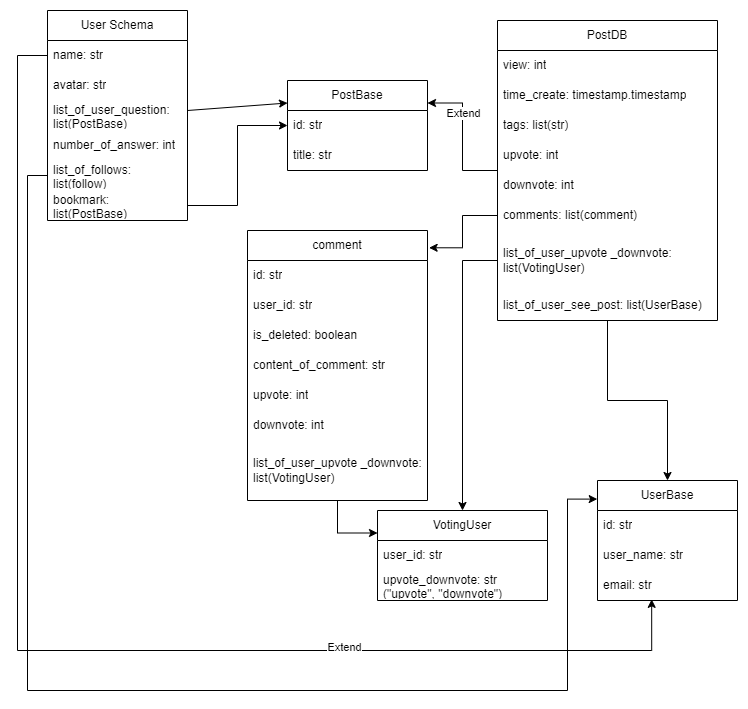

The diagram above was exported from draw.io. Its source (the exported page's mxGraphModel, read from the mxfile embedded in the PNG):
<mxGraphModel dx="813" dy="510" grid="1" gridSize="10" guides="1" tooltips="1" connect="1" arrows="1" fold="1" page="1" pageScale="1" pageWidth="850" pageHeight="1100" math="0" shadow="0">
  <root>
    <mxCell id="0" />
    <mxCell id="1" parent="0" />
    <mxCell id="CRb5pS1KJQ5tMgXG1IN5-1" value="User Schema" style="swimlane;fontStyle=0;childLayout=stackLayout;horizontal=1;startSize=30;horizontalStack=0;resizeParent=1;resizeParentMax=0;resizeLast=0;collapsible=1;marginBottom=0;whiteSpace=wrap;html=1;" parent="1" vertex="1">
      <mxGeometry x="70" y="60" width="140" height="210" as="geometry" />
    </mxCell>
    <mxCell id="CRb5pS1KJQ5tMgXG1IN5-2" value="name: str" style="text;strokeColor=none;fillColor=none;align=left;verticalAlign=middle;spacingLeft=4;spacingRight=4;overflow=hidden;points=[[0,0.5],[1,0.5]];portConstraint=eastwest;rotatable=0;whiteSpace=wrap;html=1;" parent="CRb5pS1KJQ5tMgXG1IN5-1" vertex="1">
      <mxGeometry y="30" width="140" height="30" as="geometry" />
    </mxCell>
    <mxCell id="CRb5pS1KJQ5tMgXG1IN5-3" value="avatar: str" style="text;strokeColor=none;fillColor=none;align=left;verticalAlign=middle;spacingLeft=4;spacingRight=4;overflow=hidden;points=[[0,0.5],[1,0.5]];portConstraint=eastwest;rotatable=0;whiteSpace=wrap;html=1;" parent="CRb5pS1KJQ5tMgXG1IN5-1" vertex="1">
      <mxGeometry y="60" width="140" height="30" as="geometry" />
    </mxCell>
    <mxCell id="CRb5pS1KJQ5tMgXG1IN5-4" value="list_of_user_question: list(PostBase)" style="text;strokeColor=none;fillColor=none;align=left;verticalAlign=middle;spacingLeft=4;spacingRight=4;overflow=hidden;points=[[0,0.5],[1,0.5]];portConstraint=eastwest;rotatable=0;whiteSpace=wrap;html=1;" parent="CRb5pS1KJQ5tMgXG1IN5-1" vertex="1">
      <mxGeometry y="90" width="140" height="30" as="geometry" />
    </mxCell>
    <mxCell id="CRb5pS1KJQ5tMgXG1IN5-10" value="number_of_answer: int" style="text;strokeColor=none;fillColor=none;align=left;verticalAlign=middle;spacingLeft=4;spacingRight=4;overflow=hidden;points=[[0,0.5],[1,0.5]];portConstraint=eastwest;rotatable=0;whiteSpace=wrap;html=1;" parent="CRb5pS1KJQ5tMgXG1IN5-1" vertex="1">
      <mxGeometry y="120" width="140" height="30" as="geometry" />
    </mxCell>
    <mxCell id="K9BHtQWIgbSMdOkqMWRI-25" value="list_of_follows: list(follow)" style="text;strokeColor=none;fillColor=none;align=left;verticalAlign=middle;spacingLeft=4;spacingRight=4;overflow=hidden;points=[[0,0.5],[1,0.5]];portConstraint=eastwest;rotatable=0;whiteSpace=wrap;html=1;" parent="CRb5pS1KJQ5tMgXG1IN5-1" vertex="1">
      <mxGeometry y="150" width="140" height="30" as="geometry" />
    </mxCell>
    <mxCell id="CRb5pS1KJQ5tMgXG1IN5-11" value="bookmark: list(PostBase)" style="text;strokeColor=none;fillColor=none;align=left;verticalAlign=middle;spacingLeft=4;spacingRight=4;overflow=hidden;points=[[0,0.5],[1,0.5]];portConstraint=eastwest;rotatable=0;whiteSpace=wrap;html=1;" parent="CRb5pS1KJQ5tMgXG1IN5-1" vertex="1">
      <mxGeometry y="180" width="140" height="30" as="geometry" />
    </mxCell>
    <mxCell id="CRb5pS1KJQ5tMgXG1IN5-5" value="" style="endArrow=classic;html=1;rounded=0;entryX=0;entryY=0.25;entryDx=0;entryDy=0;" parent="1" target="K9BHtQWIgbSMdOkqMWRI-19" edge="1">
      <mxGeometry width="50" height="50" relative="1" as="geometry">
        <mxPoint x="210" y="160" as="sourcePoint" />
        <mxPoint x="300" y="160" as="targetPoint" />
      </mxGeometry>
    </mxCell>
    <mxCell id="CRb5pS1KJQ5tMgXG1IN5-65" style="edgeStyle=orthogonalEdgeStyle;rounded=0;orthogonalLoop=1;jettySize=auto;html=1;entryX=0.5;entryY=0;entryDx=0;entryDy=0;" parent="1" source="CRb5pS1KJQ5tMgXG1IN5-33" target="CRb5pS1KJQ5tMgXG1IN5-66" edge="1">
      <mxGeometry relative="1" as="geometry">
        <mxPoint x="630" y="460" as="targetPoint" />
      </mxGeometry>
    </mxCell>
    <mxCell id="K9BHtQWIgbSMdOkqMWRI-23" style="edgeStyle=orthogonalEdgeStyle;rounded=0;orthogonalLoop=1;jettySize=auto;html=1;entryX=1;entryY=0.25;entryDx=0;entryDy=0;" parent="1" source="CRb5pS1KJQ5tMgXG1IN5-33" target="K9BHtQWIgbSMdOkqMWRI-19" edge="1">
      <mxGeometry relative="1" as="geometry" />
    </mxCell>
    <mxCell id="K9BHtQWIgbSMdOkqMWRI-24" value="Extend" style="edgeLabel;html=1;align=center;verticalAlign=middle;resizable=0;points=[];" parent="K9BHtQWIgbSMdOkqMWRI-23" vertex="1" connectable="0">
      <mxGeometry x="0.3597" relative="1" as="geometry">
        <mxPoint as="offset" />
      </mxGeometry>
    </mxCell>
    <mxCell id="CRb5pS1KJQ5tMgXG1IN5-33" value="PostDB" style="swimlane;fontStyle=0;childLayout=stackLayout;horizontal=1;startSize=30;horizontalStack=0;resizeParent=1;resizeParentMax=0;resizeLast=0;collapsible=1;marginBottom=0;whiteSpace=wrap;html=1;" parent="1" vertex="1">
      <mxGeometry x="520" y="70" width="220" height="300" as="geometry" />
    </mxCell>
    <mxCell id="CRb5pS1KJQ5tMgXG1IN5-35" value="view: int" style="text;strokeColor=none;fillColor=none;align=left;verticalAlign=middle;spacingLeft=4;spacingRight=4;overflow=hidden;points=[[0,0.5],[1,0.5]];portConstraint=eastwest;rotatable=0;whiteSpace=wrap;html=1;" parent="CRb5pS1KJQ5tMgXG1IN5-33" vertex="1">
      <mxGeometry y="30" width="220" height="30" as="geometry" />
    </mxCell>
    <mxCell id="CRb5pS1KJQ5tMgXG1IN5-36" value="time_create: timestamp.timestamp" style="text;strokeColor=none;fillColor=none;align=left;verticalAlign=middle;spacingLeft=4;spacingRight=4;overflow=hidden;points=[[0,0.5],[1,0.5]];portConstraint=eastwest;rotatable=0;whiteSpace=wrap;html=1;" parent="CRb5pS1KJQ5tMgXG1IN5-33" vertex="1">
      <mxGeometry y="60" width="220" height="30" as="geometry" />
    </mxCell>
    <mxCell id="CRb5pS1KJQ5tMgXG1IN5-38" value="tags: list(str)" style="text;strokeColor=none;fillColor=none;align=left;verticalAlign=middle;spacingLeft=4;spacingRight=4;overflow=hidden;points=[[0,0.5],[1,0.5]];portConstraint=eastwest;rotatable=0;whiteSpace=wrap;html=1;" parent="CRb5pS1KJQ5tMgXG1IN5-33" vertex="1">
      <mxGeometry y="90" width="220" height="30" as="geometry" />
    </mxCell>
    <mxCell id="CRb5pS1KJQ5tMgXG1IN5-39" value="upvote: int" style="text;strokeColor=none;fillColor=none;align=left;verticalAlign=middle;spacingLeft=4;spacingRight=4;overflow=hidden;points=[[0,0.5],[1,0.5]];portConstraint=eastwest;rotatable=0;whiteSpace=wrap;html=1;" parent="CRb5pS1KJQ5tMgXG1IN5-33" vertex="1">
      <mxGeometry y="120" width="220" height="30" as="geometry" />
    </mxCell>
    <mxCell id="CRb5pS1KJQ5tMgXG1IN5-40" value="downvote: int&amp;nbsp;" style="text;strokeColor=none;fillColor=none;align=left;verticalAlign=middle;spacingLeft=4;spacingRight=4;overflow=hidden;points=[[0,0.5],[1,0.5]];portConstraint=eastwest;rotatable=0;whiteSpace=wrap;html=1;" parent="CRb5pS1KJQ5tMgXG1IN5-33" vertex="1">
      <mxGeometry y="150" width="220" height="30" as="geometry" />
    </mxCell>
    <mxCell id="CRb5pS1KJQ5tMgXG1IN5-43" value="comments: list(comment)" style="text;strokeColor=none;fillColor=none;align=left;verticalAlign=middle;spacingLeft=4;spacingRight=4;overflow=hidden;points=[[0,0.5],[1,0.5]];portConstraint=eastwest;rotatable=0;whiteSpace=wrap;html=1;" parent="CRb5pS1KJQ5tMgXG1IN5-33" vertex="1">
      <mxGeometry y="180" width="220" height="30" as="geometry" />
    </mxCell>
    <mxCell id="CRb5pS1KJQ5tMgXG1IN5-44" value="list_of_user_upvote _downvote: &lt;br&gt;list(&lt;span style=&quot;text-align: center;&quot;&gt;VotingUser&lt;/span&gt;)" style="text;strokeColor=none;fillColor=none;align=left;verticalAlign=middle;spacingLeft=4;spacingRight=4;overflow=hidden;points=[[0,0.5],[1,0.5]];portConstraint=eastwest;rotatable=0;whiteSpace=wrap;html=1;" parent="CRb5pS1KJQ5tMgXG1IN5-33" vertex="1">
      <mxGeometry y="210" width="220" height="60" as="geometry" />
    </mxCell>
    <mxCell id="CRb5pS1KJQ5tMgXG1IN5-42" value="list_of_user_see_post: list(UserBase)" style="text;strokeColor=none;fillColor=none;align=left;verticalAlign=middle;spacingLeft=4;spacingRight=4;overflow=hidden;points=[[0,0.5],[1,0.5]];portConstraint=eastwest;rotatable=0;whiteSpace=wrap;html=1;" parent="CRb5pS1KJQ5tMgXG1IN5-33" vertex="1">
      <mxGeometry y="270" width="220" height="30" as="geometry" />
    </mxCell>
    <mxCell id="CRb5pS1KJQ5tMgXG1IN5-49" style="edgeStyle=orthogonalEdgeStyle;rounded=0;orthogonalLoop=1;jettySize=auto;html=1;entryX=1.009;entryY=0.064;entryDx=0;entryDy=0;entryPerimeter=0;" parent="1" source="CRb5pS1KJQ5tMgXG1IN5-43" target="CRb5pS1KJQ5tMgXG1IN5-51" edge="1">
      <mxGeometry relative="1" as="geometry">
        <mxPoint x="450" y="295" as="targetPoint" />
      </mxGeometry>
    </mxCell>
    <mxCell id="CRb5pS1KJQ5tMgXG1IN5-82" style="edgeStyle=orthogonalEdgeStyle;rounded=0;orthogonalLoop=1;jettySize=auto;html=1;entryX=0;entryY=0.25;entryDx=0;entryDy=0;" parent="1" source="CRb5pS1KJQ5tMgXG1IN5-51" target="CRb5pS1KJQ5tMgXG1IN5-61" edge="1">
      <mxGeometry relative="1" as="geometry" />
    </mxCell>
    <mxCell id="CRb5pS1KJQ5tMgXG1IN5-51" value="comment" style="swimlane;fontStyle=0;childLayout=stackLayout;horizontal=1;startSize=30;horizontalStack=0;resizeParent=1;resizeParentMax=0;resizeLast=0;collapsible=1;marginBottom=0;whiteSpace=wrap;html=1;" parent="1" vertex="1">
      <mxGeometry x="270" y="280" width="180" height="270" as="geometry" />
    </mxCell>
    <mxCell id="K9BHtQWIgbSMdOkqMWRI-13" value="id: str" style="text;strokeColor=none;fillColor=none;align=left;verticalAlign=middle;spacingLeft=4;spacingRight=4;overflow=hidden;points=[[0,0.5],[1,0.5]];portConstraint=eastwest;rotatable=0;whiteSpace=wrap;html=1;" parent="CRb5pS1KJQ5tMgXG1IN5-51" vertex="1">
      <mxGeometry y="30" width="180" height="30" as="geometry" />
    </mxCell>
    <mxCell id="CRb5pS1KJQ5tMgXG1IN5-52" value="user_id: str" style="text;strokeColor=none;fillColor=none;align=left;verticalAlign=middle;spacingLeft=4;spacingRight=4;overflow=hidden;points=[[0,0.5],[1,0.5]];portConstraint=eastwest;rotatable=0;whiteSpace=wrap;html=1;" parent="CRb5pS1KJQ5tMgXG1IN5-51" vertex="1">
      <mxGeometry y="60" width="180" height="30" as="geometry" />
    </mxCell>
    <mxCell id="CRb5pS1KJQ5tMgXG1IN5-53" value="is_deleted: boolean" style="text;strokeColor=none;fillColor=none;align=left;verticalAlign=middle;spacingLeft=4;spacingRight=4;overflow=hidden;points=[[0,0.5],[1,0.5]];portConstraint=eastwest;rotatable=0;whiteSpace=wrap;html=1;" parent="CRb5pS1KJQ5tMgXG1IN5-51" vertex="1">
      <mxGeometry y="90" width="180" height="30" as="geometry" />
    </mxCell>
    <mxCell id="CRb5pS1KJQ5tMgXG1IN5-72" value="content_of_comment: str" style="text;strokeColor=none;fillColor=none;align=left;verticalAlign=middle;spacingLeft=4;spacingRight=4;overflow=hidden;points=[[0,0.5],[1,0.5]];portConstraint=eastwest;rotatable=0;whiteSpace=wrap;html=1;" parent="CRb5pS1KJQ5tMgXG1IN5-51" vertex="1">
      <mxGeometry y="120" width="180" height="30" as="geometry" />
    </mxCell>
    <mxCell id="CRb5pS1KJQ5tMgXG1IN5-73" value="upvote: int" style="text;strokeColor=none;fillColor=none;align=left;verticalAlign=middle;spacingLeft=4;spacingRight=4;overflow=hidden;points=[[0,0.5],[1,0.5]];portConstraint=eastwest;rotatable=0;whiteSpace=wrap;html=1;" parent="CRb5pS1KJQ5tMgXG1IN5-51" vertex="1">
      <mxGeometry y="150" width="180" height="30" as="geometry" />
    </mxCell>
    <mxCell id="CRb5pS1KJQ5tMgXG1IN5-54" value="downvote: int" style="text;strokeColor=none;fillColor=none;align=left;verticalAlign=middle;spacingLeft=4;spacingRight=4;overflow=hidden;points=[[0,0.5],[1,0.5]];portConstraint=eastwest;rotatable=0;whiteSpace=wrap;html=1;" parent="CRb5pS1KJQ5tMgXG1IN5-51" vertex="1">
      <mxGeometry y="180" width="180" height="30" as="geometry" />
    </mxCell>
    <mxCell id="CRb5pS1KJQ5tMgXG1IN5-81" value="list_of_user_upvote _downvote: &lt;br&gt;list(&lt;span style=&quot;text-align: center;&quot;&gt;VotingUser&lt;/span&gt;)" style="text;strokeColor=none;fillColor=none;align=left;verticalAlign=middle;spacingLeft=4;spacingRight=4;overflow=hidden;points=[[0,0.5],[1,0.5]];portConstraint=eastwest;rotatable=0;whiteSpace=wrap;html=1;" parent="CRb5pS1KJQ5tMgXG1IN5-51" vertex="1">
      <mxGeometry y="210" width="180" height="60" as="geometry" />
    </mxCell>
    <mxCell id="CRb5pS1KJQ5tMgXG1IN5-61" value="VotingUser" style="swimlane;fontStyle=0;childLayout=stackLayout;horizontal=1;startSize=30;horizontalStack=0;resizeParent=1;resizeParentMax=0;resizeLast=0;collapsible=1;marginBottom=0;whiteSpace=wrap;html=1;" parent="1" vertex="1">
      <mxGeometry x="400" y="560" width="170" height="90" as="geometry" />
    </mxCell>
    <mxCell id="CRb5pS1KJQ5tMgXG1IN5-63" value="user_id: str" style="text;strokeColor=none;fillColor=none;align=left;verticalAlign=middle;spacingLeft=4;spacingRight=4;overflow=hidden;points=[[0,0.5],[1,0.5]];portConstraint=eastwest;rotatable=0;whiteSpace=wrap;html=1;" parent="CRb5pS1KJQ5tMgXG1IN5-61" vertex="1">
      <mxGeometry y="30" width="170" height="30" as="geometry" />
    </mxCell>
    <mxCell id="CRb5pS1KJQ5tMgXG1IN5-64" value="upvote_downvote: str (&quot;upvote&quot;, &quot;downvote&quot;)" style="text;strokeColor=none;fillColor=none;align=left;verticalAlign=middle;spacingLeft=4;spacingRight=4;overflow=hidden;points=[[0,0.5],[1,0.5]];portConstraint=eastwest;rotatable=0;whiteSpace=wrap;html=1;" parent="CRb5pS1KJQ5tMgXG1IN5-61" vertex="1">
      <mxGeometry y="60" width="170" height="30" as="geometry" />
    </mxCell>
    <mxCell id="CRb5pS1KJQ5tMgXG1IN5-66" value="UserBase" style="swimlane;fontStyle=0;childLayout=stackLayout;horizontal=1;startSize=30;horizontalStack=0;resizeParent=1;resizeParentMax=0;resizeLast=0;collapsible=1;marginBottom=0;whiteSpace=wrap;html=1;" parent="1" vertex="1">
      <mxGeometry x="620" y="530" width="140" height="120" as="geometry" />
    </mxCell>
    <mxCell id="CRb5pS1KJQ5tMgXG1IN5-67" value="id: str" style="text;strokeColor=none;fillColor=none;align=left;verticalAlign=middle;spacingLeft=4;spacingRight=4;overflow=hidden;points=[[0,0.5],[1,0.5]];portConstraint=eastwest;rotatable=0;whiteSpace=wrap;html=1;" parent="CRb5pS1KJQ5tMgXG1IN5-66" vertex="1">
      <mxGeometry y="30" width="140" height="30" as="geometry" />
    </mxCell>
    <mxCell id="K9BHtQWIgbSMdOkqMWRI-14" value="user_name: str" style="text;strokeColor=none;fillColor=none;align=left;verticalAlign=middle;spacingLeft=4;spacingRight=4;overflow=hidden;points=[[0,0.5],[1,0.5]];portConstraint=eastwest;rotatable=0;whiteSpace=wrap;html=1;" parent="CRb5pS1KJQ5tMgXG1IN5-66" vertex="1">
      <mxGeometry y="60" width="140" height="30" as="geometry" />
    </mxCell>
    <mxCell id="K9BHtQWIgbSMdOkqMWRI-15" value="email: str" style="text;strokeColor=none;fillColor=none;align=left;verticalAlign=middle;spacingLeft=4;spacingRight=4;overflow=hidden;points=[[0,0.5],[1,0.5]];portConstraint=eastwest;rotatable=0;whiteSpace=wrap;html=1;" parent="CRb5pS1KJQ5tMgXG1IN5-66" vertex="1">
      <mxGeometry y="90" width="140" height="30" as="geometry" />
    </mxCell>
    <mxCell id="CRb5pS1KJQ5tMgXG1IN5-71" style="edgeStyle=orthogonalEdgeStyle;rounded=0;orthogonalLoop=1;jettySize=auto;html=1;" parent="1" source="CRb5pS1KJQ5tMgXG1IN5-44" target="CRb5pS1KJQ5tMgXG1IN5-61" edge="1">
      <mxGeometry relative="1" as="geometry" />
    </mxCell>
    <mxCell id="K9BHtQWIgbSMdOkqMWRI-16" style="edgeStyle=orthogonalEdgeStyle;rounded=0;orthogonalLoop=1;jettySize=auto;html=1;entryX=0.387;entryY=0.962;entryDx=0;entryDy=0;entryPerimeter=0;" parent="1" source="CRb5pS1KJQ5tMgXG1IN5-2" target="K9BHtQWIgbSMdOkqMWRI-15" edge="1">
      <mxGeometry relative="1" as="geometry">
        <Array as="points">
          <mxPoint x="40" y="105" />
          <mxPoint x="40" y="700" />
          <mxPoint x="674" y="700" />
        </Array>
      </mxGeometry>
    </mxCell>
    <mxCell id="K9BHtQWIgbSMdOkqMWRI-17" value="Extend" style="edgeLabel;html=1;align=center;verticalAlign=middle;resizable=0;points=[];" parent="K9BHtQWIgbSMdOkqMWRI-16" vertex="1" connectable="0">
      <mxGeometry x="0.4517" y="4" relative="1" as="geometry">
        <mxPoint as="offset" />
      </mxGeometry>
    </mxCell>
    <mxCell id="K9BHtQWIgbSMdOkqMWRI-19" value="PostBase" style="swimlane;fontStyle=0;childLayout=stackLayout;horizontal=1;startSize=30;horizontalStack=0;resizeParent=1;resizeParentMax=0;resizeLast=0;collapsible=1;marginBottom=0;whiteSpace=wrap;html=1;" parent="1" vertex="1">
      <mxGeometry x="310" y="130" width="140" height="90" as="geometry" />
    </mxCell>
    <mxCell id="K9BHtQWIgbSMdOkqMWRI-20" value="id: str" style="text;strokeColor=none;fillColor=none;align=left;verticalAlign=middle;spacingLeft=4;spacingRight=4;overflow=hidden;points=[[0,0.5],[1,0.5]];portConstraint=eastwest;rotatable=0;whiteSpace=wrap;html=1;" parent="K9BHtQWIgbSMdOkqMWRI-19" vertex="1">
      <mxGeometry y="30" width="140" height="30" as="geometry" />
    </mxCell>
    <mxCell id="K9BHtQWIgbSMdOkqMWRI-21" value="title: str" style="text;strokeColor=none;fillColor=none;align=left;verticalAlign=middle;spacingLeft=4;spacingRight=4;overflow=hidden;points=[[0,0.5],[1,0.5]];portConstraint=eastwest;rotatable=0;whiteSpace=wrap;html=1;" parent="K9BHtQWIgbSMdOkqMWRI-19" vertex="1">
      <mxGeometry y="60" width="140" height="30" as="geometry" />
    </mxCell>
    <mxCell id="K9BHtQWIgbSMdOkqMWRI-26" style="edgeStyle=orthogonalEdgeStyle;rounded=0;orthogonalLoop=1;jettySize=auto;html=1;entryX=0;entryY=0.5;entryDx=0;entryDy=0;" parent="1" source="CRb5pS1KJQ5tMgXG1IN5-11" target="K9BHtQWIgbSMdOkqMWRI-20" edge="1">
      <mxGeometry relative="1" as="geometry" />
    </mxCell>
    <mxCell id="K9BHtQWIgbSMdOkqMWRI-27" style="edgeStyle=orthogonalEdgeStyle;rounded=0;orthogonalLoop=1;jettySize=auto;html=1;entryX=-0.002;entryY=0.155;entryDx=0;entryDy=0;entryPerimeter=0;" parent="1" source="K9BHtQWIgbSMdOkqMWRI-25" target="CRb5pS1KJQ5tMgXG1IN5-66" edge="1">
      <mxGeometry relative="1" as="geometry">
        <Array as="points">
          <mxPoint x="50" y="225" />
          <mxPoint x="50" y="740" />
          <mxPoint x="590" y="740" />
          <mxPoint x="590" y="549" />
        </Array>
      </mxGeometry>
    </mxCell>
  </root>
</mxGraphModel>